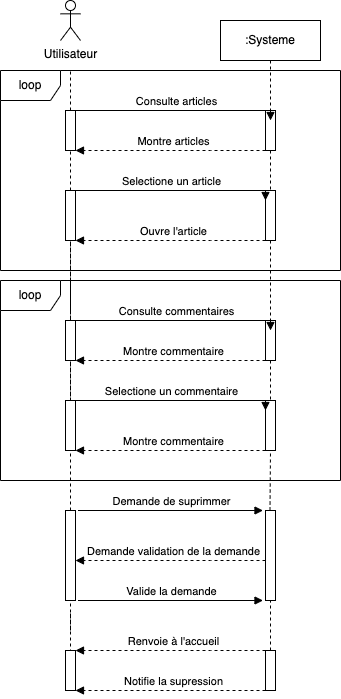

The diagram above was exported from draw.io. Its source (the exported page's mxGraphModel, read from the mxfile embedded in the PNG):
<mxGraphModel dx="1047" dy="703" grid="1" gridSize="10" guides="1" tooltips="1" connect="1" arrows="1" fold="1" page="1" pageScale="1" pageWidth="1169" pageHeight="827" math="0" shadow="0">
  <root>
    <mxCell id="0" />
    <mxCell id="1" parent="0" />
    <mxCell id="Hw078XMFUZeQ96-1uyQ3-57" value=":Systeme" style="shape=umlLifeline;perimeter=lifelinePerimeter;whiteSpace=wrap;html=1;container=0;dropTarget=0;collapsible=0;recursiveResize=0;outlineConnect=0;portConstraint=eastwest;newEdgeStyle={&quot;edgeStyle&quot;:&quot;elbowEdgeStyle&quot;,&quot;elbow&quot;:&quot;vertical&quot;,&quot;curved&quot;:0,&quot;rounded&quot;:0};" parent="1" vertex="1">
      <mxGeometry x="550" y="130" width="100" height="430" as="geometry" />
    </mxCell>
    <mxCell id="Hw078XMFUZeQ96-1uyQ3-58" value="" style="html=1;points=[];perimeter=orthogonalPerimeter;outlineConnect=0;targetShapes=umlLifeline;portConstraint=eastwest;newEdgeStyle={&quot;edgeStyle&quot;:&quot;elbowEdgeStyle&quot;,&quot;elbow&quot;:&quot;vertical&quot;,&quot;curved&quot;:0,&quot;rounded&quot;:0};" parent="Hw078XMFUZeQ96-1uyQ3-57" vertex="1">
      <mxGeometry x="45" y="90" width="10" height="40" as="geometry" />
    </mxCell>
    <mxCell id="Hw078XMFUZeQ96-1uyQ3-59" value="" style="html=1;points=[];perimeter=orthogonalPerimeter;outlineConnect=0;targetShapes=umlLifeline;portConstraint=eastwest;newEdgeStyle={&quot;edgeStyle&quot;:&quot;elbowEdgeStyle&quot;,&quot;elbow&quot;:&quot;vertical&quot;,&quot;curved&quot;:0,&quot;rounded&quot;:0};" parent="Hw078XMFUZeQ96-1uyQ3-57" vertex="1">
      <mxGeometry x="45" y="490" width="10" height="90" as="geometry" />
    </mxCell>
    <mxCell id="Hw078XMFUZeQ96-1uyQ3-60" value="" style="endArrow=none;dashed=1;html=1;rounded=0;" parent="1" source="Hw078XMFUZeQ96-1uyQ3-70" edge="1">
      <mxGeometry width="50" height="50" relative="1" as="geometry">
        <mxPoint x="400" y="420" as="sourcePoint" />
        <mxPoint x="400" y="180" as="targetPoint" />
        <Array as="points" />
      </mxGeometry>
    </mxCell>
    <mxCell id="Hw078XMFUZeQ96-1uyQ3-61" value="" style="endArrow=none;dashed=1;html=1;rounded=0;" parent="1" target="Hw078XMFUZeQ96-1uyQ3-62" edge="1">
      <mxGeometry width="50" height="50" relative="1" as="geometry">
        <mxPoint x="400" y="420" as="sourcePoint" />
        <mxPoint x="400" y="150" as="targetPoint" />
      </mxGeometry>
    </mxCell>
    <mxCell id="Hw078XMFUZeQ96-1uyQ3-62" value="" style="html=1;points=[];perimeter=orthogonalPerimeter;outlineConnect=0;targetShapes=umlLifeline;portConstraint=eastwest;newEdgeStyle={&quot;edgeStyle&quot;:&quot;elbowEdgeStyle&quot;,&quot;elbow&quot;:&quot;vertical&quot;,&quot;curved&quot;:0,&quot;rounded&quot;:0};" parent="1" vertex="1">
      <mxGeometry x="395" y="300" width="10" height="50" as="geometry" />
    </mxCell>
    <mxCell id="Hw078XMFUZeQ96-1uyQ3-63" value="" style="html=1;points=[];perimeter=orthogonalPerimeter;outlineConnect=0;targetShapes=umlLifeline;portConstraint=eastwest;newEdgeStyle={&quot;edgeStyle&quot;:&quot;elbowEdgeStyle&quot;,&quot;elbow&quot;:&quot;vertical&quot;,&quot;curved&quot;:0,&quot;rounded&quot;:0};" parent="1" vertex="1">
      <mxGeometry x="595" y="300" width="10" height="50" as="geometry" />
    </mxCell>
    <mxCell id="Hw078XMFUZeQ96-1uyQ3-64" value="" style="endArrow=none;dashed=1;html=1;rounded=0;" parent="1" source="Hw078XMFUZeQ96-1uyQ3-82" target="Hw078XMFUZeQ96-1uyQ3-65" edge="1">
      <mxGeometry width="50" height="50" relative="1" as="geometry">
        <mxPoint x="400" y="540" as="sourcePoint" />
        <mxPoint x="400" y="150" as="targetPoint" />
      </mxGeometry>
    </mxCell>
    <mxCell id="Hw078XMFUZeQ96-1uyQ3-65" value="" style="html=1;points=[];perimeter=orthogonalPerimeter;outlineConnect=0;targetShapes=umlLifeline;portConstraint=eastwest;newEdgeStyle={&quot;edgeStyle&quot;:&quot;elbowEdgeStyle&quot;,&quot;elbow&quot;:&quot;vertical&quot;,&quot;curved&quot;:0,&quot;rounded&quot;:0};" parent="1" vertex="1">
      <mxGeometry x="395" y="300" width="10" height="50" as="geometry" />
    </mxCell>
    <mxCell id="Hw078XMFUZeQ96-1uyQ3-66" value="Utilisateur" style="shape=umlActor;verticalLabelPosition=bottom;verticalAlign=top;html=1;outlineConnect=0;" parent="1" vertex="1">
      <mxGeometry x="390" y="110" width="20" height="40" as="geometry" />
    </mxCell>
    <mxCell id="Hw078XMFUZeQ96-1uyQ3-67" value="" style="endArrow=none;dashed=1;html=1;rounded=0;" parent="1" source="Hw078XMFUZeQ96-1uyQ3-62" target="Hw078XMFUZeQ96-1uyQ3-70" edge="1">
      <mxGeometry width="50" height="50" relative="1" as="geometry">
        <mxPoint x="400" y="300" as="sourcePoint" />
        <mxPoint x="400" y="180" as="targetPoint" />
        <Array as="points" />
      </mxGeometry>
    </mxCell>
    <mxCell id="Hw078XMFUZeQ96-1uyQ3-68" value="Consulte articles" style="html=1;verticalAlign=bottom;endArrow=block;edgeStyle=elbowEdgeStyle;elbow=vertical;curved=0;rounded=0;" parent="1" edge="1">
      <mxGeometry x="0.0057" relative="1" as="geometry">
        <mxPoint x="400" y="220" as="sourcePoint" />
        <Array as="points">
          <mxPoint x="550" y="220" />
          <mxPoint x="495" y="280" />
        </Array>
        <mxPoint x="600" y="230" as="targetPoint" />
        <mxPoint as="offset" />
      </mxGeometry>
    </mxCell>
    <mxCell id="Hw078XMFUZeQ96-1uyQ3-69" value="Montre articles" style="html=1;verticalAlign=bottom;endArrow=block;edgeStyle=elbowEdgeStyle;elbow=vertical;curved=0;rounded=0;dashed=1;" parent="1" edge="1">
      <mxGeometry x="-0.0286" relative="1" as="geometry">
        <mxPoint x="595" y="260" as="sourcePoint" />
        <Array as="points">
          <mxPoint x="540" y="260" />
        </Array>
        <mxPoint x="405" y="260" as="targetPoint" />
        <mxPoint as="offset" />
      </mxGeometry>
    </mxCell>
    <mxCell id="Hw078XMFUZeQ96-1uyQ3-70" value="" style="html=1;points=[];perimeter=orthogonalPerimeter;outlineConnect=0;targetShapes=umlLifeline;portConstraint=eastwest;newEdgeStyle={&quot;edgeStyle&quot;:&quot;elbowEdgeStyle&quot;,&quot;elbow&quot;:&quot;vertical&quot;,&quot;curved&quot;:0,&quot;rounded&quot;:0};" parent="1" vertex="1">
      <mxGeometry x="395" y="220" width="10" height="40" as="geometry" />
    </mxCell>
    <mxCell id="Hw078XMFUZeQ96-1uyQ3-71" value="Selectione un article" style="html=1;verticalAlign=bottom;endArrow=block;edgeStyle=elbowEdgeStyle;elbow=vertical;curved=0;rounded=0;" parent="1" edge="1">
      <mxGeometry x="0.0057" relative="1" as="geometry">
        <mxPoint x="395" y="300" as="sourcePoint" />
        <Array as="points">
          <mxPoint x="545" y="300" />
          <mxPoint x="490" y="360" />
        </Array>
        <mxPoint x="595" y="310" as="targetPoint" />
        <mxPoint as="offset" />
      </mxGeometry>
    </mxCell>
    <mxCell id="Hw078XMFUZeQ96-1uyQ3-72" value="Ouvre l'article" style="html=1;verticalAlign=bottom;endArrow=block;edgeStyle=elbowEdgeStyle;elbow=horizontal;curved=0;rounded=0;dashed=1;" parent="1" edge="1">
      <mxGeometry x="-0.0286" relative="1" as="geometry">
        <mxPoint x="595" y="350" as="sourcePoint" />
        <Array as="points">
          <mxPoint x="540" y="350" />
        </Array>
        <mxPoint x="405" y="350" as="targetPoint" />
        <mxPoint as="offset" />
      </mxGeometry>
    </mxCell>
    <mxCell id="Hw078XMFUZeQ96-1uyQ3-73" value="loop" style="shape=umlFrame;whiteSpace=wrap;html=1;pointerEvents=0;" parent="1" vertex="1">
      <mxGeometry x="330" y="180" width="340" height="200" as="geometry" />
    </mxCell>
    <mxCell id="Hw078XMFUZeQ96-1uyQ3-74" value="" style="endArrow=none;dashed=1;html=1;rounded=0;" parent="1" edge="1">
      <mxGeometry width="50" height="50" relative="1" as="geometry">
        <mxPoint x="400" y="670" as="sourcePoint" />
        <mxPoint x="400" y="660" as="targetPoint" />
      </mxGeometry>
    </mxCell>
    <mxCell id="Hw078XMFUZeQ96-1uyQ3-75" value="" style="endArrow=none;dashed=1;html=1;rounded=0;" parent="1" edge="1">
      <mxGeometry width="50" height="50" relative="1" as="geometry">
        <mxPoint x="400" y="780" as="sourcePoint" />
        <mxPoint x="400" y="720" as="targetPoint" />
      </mxGeometry>
    </mxCell>
    <mxCell id="Hw078XMFUZeQ96-1uyQ3-76" value="Demande de suprimmer" style="html=1;verticalAlign=bottom;endArrow=block;edgeStyle=elbowEdgeStyle;elbow=vertical;curved=0;rounded=0;" parent="1" edge="1">
      <mxGeometry x="0.0054" relative="1" as="geometry">
        <mxPoint x="407.5" y="620" as="sourcePoint" />
        <Array as="points">
          <mxPoint x="542.5" y="620" />
          <mxPoint x="487.5" y="680" />
        </Array>
        <mxPoint x="592.5" y="620" as="targetPoint" />
        <mxPoint as="offset" />
      </mxGeometry>
    </mxCell>
    <mxCell id="Hw078XMFUZeQ96-1uyQ3-77" value="Demande validation de la demande" style="html=1;verticalAlign=bottom;endArrow=block;edgeStyle=elbowEdgeStyle;elbow=horizontal;curved=0;rounded=0;dashed=1;" parent="1" edge="1">
      <mxGeometry x="-0.0286" relative="1" as="geometry">
        <mxPoint x="595" y="670" as="sourcePoint" />
        <Array as="points">
          <mxPoint x="540" y="670" />
        </Array>
        <mxPoint x="405" y="670" as="targetPoint" />
        <mxPoint as="offset" />
      </mxGeometry>
    </mxCell>
    <mxCell id="Hw078XMFUZeQ96-1uyQ3-78" value="Valide la demande" style="html=1;verticalAlign=bottom;endArrow=block;edgeStyle=elbowEdgeStyle;elbow=vertical;curved=0;rounded=0;" parent="1" edge="1">
      <mxGeometry x="0.0054" relative="1" as="geometry">
        <mxPoint x="407.5" y="710" as="sourcePoint" />
        <Array as="points">
          <mxPoint x="542.5" y="710" />
          <mxPoint x="487.5" y="770" />
        </Array>
        <mxPoint x="592.5" y="710" as="targetPoint" />
        <mxPoint as="offset" />
      </mxGeometry>
    </mxCell>
    <mxCell id="Hw078XMFUZeQ96-1uyQ3-79" value="Renvoie à l'accueil" style="html=1;verticalAlign=bottom;endArrow=block;edgeStyle=elbowEdgeStyle;elbow=horizontal;curved=0;rounded=0;dashed=1;" parent="1" edge="1">
      <mxGeometry x="-0.0286" relative="1" as="geometry">
        <mxPoint x="595" y="760" as="sourcePoint" />
        <Array as="points">
          <mxPoint x="540" y="760" />
        </Array>
        <mxPoint x="405" y="760" as="targetPoint" />
        <mxPoint as="offset" />
      </mxGeometry>
    </mxCell>
    <mxCell id="Hw078XMFUZeQ96-1uyQ3-80" value="Notifie la supression" style="html=1;verticalAlign=bottom;endArrow=block;edgeStyle=elbowEdgeStyle;elbow=horizontal;curved=0;rounded=0;dashed=1;" parent="1" edge="1">
      <mxGeometry x="-0.0286" relative="1" as="geometry">
        <mxPoint x="595" y="800" as="sourcePoint" />
        <Array as="points">
          <mxPoint x="540" y="800" />
        </Array>
        <mxPoint x="405" y="800" as="targetPoint" />
        <mxPoint as="offset" />
      </mxGeometry>
    </mxCell>
    <mxCell id="Hw078XMFUZeQ96-1uyQ3-81" value="" style="endArrow=none;dashed=1;html=1;rounded=0;" parent="1" target="Hw078XMFUZeQ96-1uyQ3-82" edge="1">
      <mxGeometry width="50" height="50" relative="1" as="geometry">
        <mxPoint x="400" y="740" as="sourcePoint" />
        <mxPoint x="400" y="550" as="targetPoint" />
      </mxGeometry>
    </mxCell>
    <mxCell id="Hw078XMFUZeQ96-1uyQ3-82" value="" style="html=1;points=[];perimeter=orthogonalPerimeter;outlineConnect=0;targetShapes=umlLifeline;portConstraint=eastwest;newEdgeStyle={&quot;edgeStyle&quot;:&quot;elbowEdgeStyle&quot;,&quot;elbow&quot;:&quot;vertical&quot;,&quot;curved&quot;:0,&quot;rounded&quot;:0};" parent="1" vertex="1">
      <mxGeometry x="395" y="620" width="10" height="90" as="geometry" />
    </mxCell>
    <mxCell id="Hw078XMFUZeQ96-1uyQ3-83" value="" style="html=1;points=[];perimeter=orthogonalPerimeter;outlineConnect=0;targetShapes=umlLifeline;portConstraint=eastwest;newEdgeStyle={&quot;edgeStyle&quot;:&quot;elbowEdgeStyle&quot;,&quot;elbow&quot;:&quot;vertical&quot;,&quot;curved&quot;:0,&quot;rounded&quot;:0};" parent="1" vertex="1">
      <mxGeometry x="395" y="760" width="10" height="40" as="geometry" />
    </mxCell>
    <mxCell id="Hw078XMFUZeQ96-1uyQ3-84" value="" style="html=1;points=[];perimeter=orthogonalPerimeter;outlineConnect=0;targetShapes=umlLifeline;portConstraint=eastwest;newEdgeStyle={&quot;edgeStyle&quot;:&quot;elbowEdgeStyle&quot;,&quot;elbow&quot;:&quot;vertical&quot;,&quot;curved&quot;:0,&quot;rounded&quot;:0};" parent="1" vertex="1">
      <mxGeometry x="595" y="760" width="10" height="40" as="geometry" />
    </mxCell>
    <mxCell id="Hw078XMFUZeQ96-1uyQ3-85" value="" style="html=1;points=[];perimeter=orthogonalPerimeter;outlineConnect=0;targetShapes=umlLifeline;portConstraint=eastwest;newEdgeStyle={&quot;edgeStyle&quot;:&quot;elbowEdgeStyle&quot;,&quot;elbow&quot;:&quot;vertical&quot;,&quot;curved&quot;:0,&quot;rounded&quot;:0};" parent="1" vertex="1">
      <mxGeometry x="595" y="430" width="10" height="40" as="geometry" />
    </mxCell>
    <mxCell id="Hw078XMFUZeQ96-1uyQ3-86" value="" style="endArrow=none;dashed=1;html=1;rounded=0;" parent="1" source="Hw078XMFUZeQ96-1uyQ3-93" edge="1">
      <mxGeometry width="50" height="50" relative="1" as="geometry">
        <mxPoint x="400" y="630" as="sourcePoint" />
        <mxPoint x="400" y="390" as="targetPoint" />
        <Array as="points" />
      </mxGeometry>
    </mxCell>
    <mxCell id="Hw078XMFUZeQ96-1uyQ3-87" value="" style="html=1;points=[];perimeter=orthogonalPerimeter;outlineConnect=0;targetShapes=umlLifeline;portConstraint=eastwest;newEdgeStyle={&quot;edgeStyle&quot;:&quot;elbowEdgeStyle&quot;,&quot;elbow&quot;:&quot;vertical&quot;,&quot;curved&quot;:0,&quot;rounded&quot;:0};" parent="1" vertex="1">
      <mxGeometry x="395" y="510" width="10" height="50" as="geometry" />
    </mxCell>
    <mxCell id="Hw078XMFUZeQ96-1uyQ3-88" value="" style="html=1;points=[];perimeter=orthogonalPerimeter;outlineConnect=0;targetShapes=umlLifeline;portConstraint=eastwest;newEdgeStyle={&quot;edgeStyle&quot;:&quot;elbowEdgeStyle&quot;,&quot;elbow&quot;:&quot;vertical&quot;,&quot;curved&quot;:0,&quot;rounded&quot;:0};" parent="1" vertex="1">
      <mxGeometry x="595" y="510" width="10" height="50" as="geometry" />
    </mxCell>
    <mxCell id="Hw078XMFUZeQ96-1uyQ3-89" value="" style="html=1;points=[];perimeter=orthogonalPerimeter;outlineConnect=0;targetShapes=umlLifeline;portConstraint=eastwest;newEdgeStyle={&quot;edgeStyle&quot;:&quot;elbowEdgeStyle&quot;,&quot;elbow&quot;:&quot;vertical&quot;,&quot;curved&quot;:0,&quot;rounded&quot;:0};" parent="1" vertex="1">
      <mxGeometry x="395" y="510" width="10" height="50" as="geometry" />
    </mxCell>
    <mxCell id="Hw078XMFUZeQ96-1uyQ3-90" value="" style="endArrow=none;dashed=1;html=1;rounded=0;" parent="1" source="Hw078XMFUZeQ96-1uyQ3-87" target="Hw078XMFUZeQ96-1uyQ3-93" edge="1">
      <mxGeometry width="50" height="50" relative="1" as="geometry">
        <mxPoint x="400" y="510" as="sourcePoint" />
        <mxPoint x="400" y="390" as="targetPoint" />
        <Array as="points" />
      </mxGeometry>
    </mxCell>
    <mxCell id="Hw078XMFUZeQ96-1uyQ3-91" value="Consulte commentaires" style="html=1;verticalAlign=bottom;endArrow=block;edgeStyle=elbowEdgeStyle;elbow=vertical;curved=0;rounded=0;" parent="1" edge="1">
      <mxGeometry x="0.0057" relative="1" as="geometry">
        <mxPoint x="400" y="430" as="sourcePoint" />
        <Array as="points">
          <mxPoint x="550" y="430" />
          <mxPoint x="495" y="490" />
        </Array>
        <mxPoint x="600" y="440" as="targetPoint" />
        <mxPoint as="offset" />
      </mxGeometry>
    </mxCell>
    <mxCell id="Hw078XMFUZeQ96-1uyQ3-92" value="Montre commentaire" style="html=1;verticalAlign=bottom;endArrow=block;edgeStyle=elbowEdgeStyle;elbow=vertical;curved=0;rounded=0;dashed=1;" parent="1" edge="1">
      <mxGeometry x="-0.0316" relative="1" as="geometry">
        <mxPoint x="595" y="470" as="sourcePoint" />
        <Array as="points">
          <mxPoint x="540" y="470" />
        </Array>
        <mxPoint x="405" y="470" as="targetPoint" />
        <mxPoint as="offset" />
      </mxGeometry>
    </mxCell>
    <mxCell id="Hw078XMFUZeQ96-1uyQ3-93" value="" style="html=1;points=[];perimeter=orthogonalPerimeter;outlineConnect=0;targetShapes=umlLifeline;portConstraint=eastwest;newEdgeStyle={&quot;edgeStyle&quot;:&quot;elbowEdgeStyle&quot;,&quot;elbow&quot;:&quot;vertical&quot;,&quot;curved&quot;:0,&quot;rounded&quot;:0};" parent="1" vertex="1">
      <mxGeometry x="395" y="430" width="10" height="40" as="geometry" />
    </mxCell>
    <mxCell id="Hw078XMFUZeQ96-1uyQ3-94" value="Selectione un commentaire" style="html=1;verticalAlign=bottom;endArrow=block;edgeStyle=elbowEdgeStyle;elbow=vertical;curved=0;rounded=0;" parent="1" edge="1">
      <mxGeometry x="0.0057" relative="1" as="geometry">
        <mxPoint x="395" y="510" as="sourcePoint" />
        <Array as="points">
          <mxPoint x="545" y="510" />
          <mxPoint x="490" y="570" />
        </Array>
        <mxPoint x="595" y="520" as="targetPoint" />
        <mxPoint as="offset" />
      </mxGeometry>
    </mxCell>
    <mxCell id="Hw078XMFUZeQ96-1uyQ3-95" value="Montre commentaire" style="html=1;verticalAlign=bottom;endArrow=block;edgeStyle=elbowEdgeStyle;elbow=horizontal;curved=0;rounded=0;dashed=1;" parent="1" edge="1">
      <mxGeometry x="-0.0286" relative="1" as="geometry">
        <mxPoint x="595" y="560" as="sourcePoint" />
        <Array as="points">
          <mxPoint x="540" y="560" />
        </Array>
        <mxPoint x="405" y="560" as="targetPoint" />
        <mxPoint as="offset" />
      </mxGeometry>
    </mxCell>
    <mxCell id="Hw078XMFUZeQ96-1uyQ3-96" value="loop" style="shape=umlFrame;whiteSpace=wrap;html=1;pointerEvents=0;" parent="1" vertex="1">
      <mxGeometry x="330" y="390" width="340" height="200" as="geometry" />
    </mxCell>
    <mxCell id="Hw078XMFUZeQ96-1uyQ3-97" value="" style="endArrow=none;dashed=1;html=1;rounded=0;" parent="1" edge="1">
      <mxGeometry width="50" height="50" relative="1" as="geometry">
        <mxPoint x="599.5" y="620" as="sourcePoint" />
        <mxPoint x="600" y="560" as="targetPoint" />
      </mxGeometry>
    </mxCell>
    <mxCell id="Hw078XMFUZeQ96-1uyQ3-98" value="" style="endArrow=none;dashed=1;html=1;rounded=0;" parent="1" edge="1">
      <mxGeometry width="50" height="50" relative="1" as="geometry">
        <mxPoint x="600" y="760" as="sourcePoint" />
        <mxPoint x="600" y="710" as="targetPoint" />
      </mxGeometry>
    </mxCell>
  </root>
</mxGraphModel>